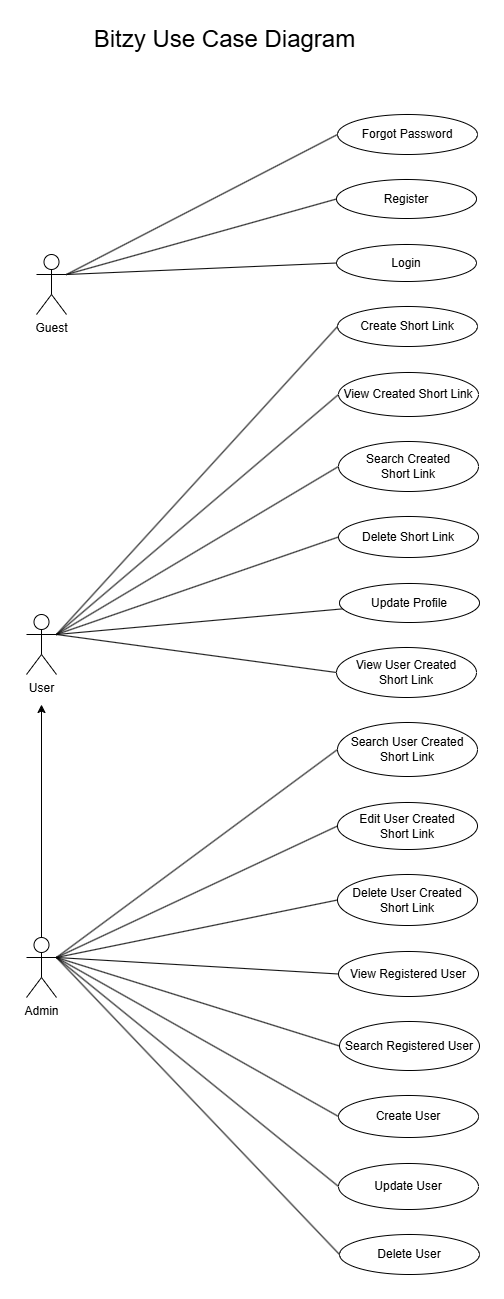

The diagram above was exported from draw.io. Its source (the exported page's mxGraphModel, read from the mxfile embedded in the PNG):
<mxGraphModel dx="2074" dy="1154" grid="1" gridSize="10" guides="1" tooltips="1" connect="1" arrows="1" fold="1" page="1" pageScale="1" pageWidth="850" pageHeight="1100" math="0" shadow="0">
  <root>
    <mxCell id="0" />
    <mxCell id="1" parent="0" />
    <mxCell id="i6N75sErxUAijK9m9qd7-34" style="rounded=0;orthogonalLoop=1;jettySize=auto;html=1;exitX=1;exitY=0.3333333333333333;exitDx=0;exitDy=0;exitPerimeter=0;entryX=0;entryY=0.5;entryDx=0;entryDy=0;endArrow=none;endFill=0;" edge="1" parent="1" source="i6N75sErxUAijK9m9qd7-1" target="i6N75sErxUAijK9m9qd7-13">
      <mxGeometry relative="1" as="geometry" />
    </mxCell>
    <mxCell id="i6N75sErxUAijK9m9qd7-35" style="rounded=0;orthogonalLoop=1;jettySize=auto;html=1;exitX=1;exitY=0.3333333333333333;exitDx=0;exitDy=0;exitPerimeter=0;entryX=0;entryY=0.5;entryDx=0;entryDy=0;endArrow=none;endFill=0;" edge="1" parent="1" source="i6N75sErxUAijK9m9qd7-1" target="i6N75sErxUAijK9m9qd7-14">
      <mxGeometry relative="1" as="geometry" />
    </mxCell>
    <mxCell id="i6N75sErxUAijK9m9qd7-36" style="rounded=0;orthogonalLoop=1;jettySize=auto;html=1;exitX=1;exitY=0.3333333333333333;exitDx=0;exitDy=0;exitPerimeter=0;entryX=0;entryY=0.5;entryDx=0;entryDy=0;endArrow=none;endFill=0;" edge="1" parent="1" source="i6N75sErxUAijK9m9qd7-1" target="i6N75sErxUAijK9m9qd7-16">
      <mxGeometry relative="1" as="geometry" />
    </mxCell>
    <mxCell id="i6N75sErxUAijK9m9qd7-37" style="rounded=0;orthogonalLoop=1;jettySize=auto;html=1;exitX=1;exitY=0.3333333333333333;exitDx=0;exitDy=0;exitPerimeter=0;entryX=0;entryY=0.5;entryDx=0;entryDy=0;endArrow=none;endFill=0;" edge="1" parent="1" source="i6N75sErxUAijK9m9qd7-1" target="i6N75sErxUAijK9m9qd7-15">
      <mxGeometry relative="1" as="geometry" />
    </mxCell>
    <mxCell id="i6N75sErxUAijK9m9qd7-38" style="rounded=0;orthogonalLoop=1;jettySize=auto;html=1;exitX=1;exitY=0.3333333333333333;exitDx=0;exitDy=0;exitPerimeter=0;endArrow=none;endFill=0;" edge="1" parent="1" source="i6N75sErxUAijK9m9qd7-1" target="i6N75sErxUAijK9m9qd7-28">
      <mxGeometry relative="1" as="geometry" />
    </mxCell>
    <mxCell id="i6N75sErxUAijK9m9qd7-39" style="rounded=0;orthogonalLoop=1;jettySize=auto;html=1;exitX=1;exitY=0.3333333333333333;exitDx=0;exitDy=0;exitPerimeter=0;entryX=0;entryY=0.5;entryDx=0;entryDy=0;endArrow=none;endFill=0;" edge="1" parent="1" source="i6N75sErxUAijK9m9qd7-1" target="i6N75sErxUAijK9m9qd7-19">
      <mxGeometry relative="1" as="geometry" />
    </mxCell>
    <mxCell id="i6N75sErxUAijK9m9qd7-1" value="User" style="shape=umlActor;verticalLabelPosition=bottom;verticalAlign=top;html=1;" vertex="1" parent="1">
      <mxGeometry x="40" y="620" width="30" height="60" as="geometry" />
    </mxCell>
    <mxCell id="i6N75sErxUAijK9m9qd7-9" value="Login" style="ellipse;whiteSpace=wrap;html=1;" vertex="1" parent="1">
      <mxGeometry x="350" y="250" width="140" height="37" as="geometry" />
    </mxCell>
    <mxCell id="i6N75sErxUAijK9m9qd7-10" value="Register" style="ellipse;whiteSpace=wrap;html=1;" vertex="1" parent="1">
      <mxGeometry x="350" y="185" width="140" height="39" as="geometry" />
    </mxCell>
    <mxCell id="i6N75sErxUAijK9m9qd7-30" style="rounded=0;orthogonalLoop=1;jettySize=auto;html=1;exitX=1;exitY=0.3333333333333333;exitDx=0;exitDy=0;exitPerimeter=0;entryX=0;entryY=0.5;entryDx=0;entryDy=0;endArrow=none;endFill=0;" edge="1" parent="1" source="i6N75sErxUAijK9m9qd7-11" target="i6N75sErxUAijK9m9qd7-12">
      <mxGeometry relative="1" as="geometry" />
    </mxCell>
    <mxCell id="i6N75sErxUAijK9m9qd7-31" style="rounded=0;orthogonalLoop=1;jettySize=auto;html=1;exitX=1;exitY=0.3333333333333333;exitDx=0;exitDy=0;exitPerimeter=0;entryX=0;entryY=0.5;entryDx=0;entryDy=0;endArrow=none;endFill=0;" edge="1" parent="1" source="i6N75sErxUAijK9m9qd7-11" target="i6N75sErxUAijK9m9qd7-10">
      <mxGeometry relative="1" as="geometry" />
    </mxCell>
    <mxCell id="i6N75sErxUAijK9m9qd7-32" style="rounded=0;orthogonalLoop=1;jettySize=auto;html=1;exitX=1;exitY=0.3333333333333333;exitDx=0;exitDy=0;exitPerimeter=0;endArrow=none;endFill=0;entryX=0;entryY=0.5;entryDx=0;entryDy=0;" edge="1" parent="1" source="i6N75sErxUAijK9m9qd7-11" target="i6N75sErxUAijK9m9qd7-9">
      <mxGeometry relative="1" as="geometry" />
    </mxCell>
    <mxCell id="i6N75sErxUAijK9m9qd7-11" value="Guest" style="shape=umlActor;verticalLabelPosition=bottom;verticalAlign=top;html=1;" vertex="1" parent="1">
      <mxGeometry x="50" y="260" width="30" height="60" as="geometry" />
    </mxCell>
    <mxCell id="i6N75sErxUAijK9m9qd7-12" value="Forgot Password" style="ellipse;whiteSpace=wrap;html=1;" vertex="1" parent="1">
      <mxGeometry x="351" y="120" width="140" height="40" as="geometry" />
    </mxCell>
    <mxCell id="i6N75sErxUAijK9m9qd7-13" value="Create Short Link" style="ellipse;whiteSpace=wrap;html=1;" vertex="1" parent="1">
      <mxGeometry x="351" y="312" width="140" height="40" as="geometry" />
    </mxCell>
    <mxCell id="i6N75sErxUAijK9m9qd7-14" value="View Created Short Link" style="ellipse;whiteSpace=wrap;html=1;" vertex="1" parent="1">
      <mxGeometry x="352" y="378" width="140" height="44" as="geometry" />
    </mxCell>
    <mxCell id="i6N75sErxUAijK9m9qd7-15" value="Delete Short Link" style="ellipse;whiteSpace=wrap;html=1;" vertex="1" parent="1">
      <mxGeometry x="352" y="522" width="140" height="41" as="geometry" />
    </mxCell>
    <mxCell id="i6N75sErxUAijK9m9qd7-16" value="Search Created &lt;br&gt;Short Link" style="ellipse;whiteSpace=wrap;html=1;" vertex="1" parent="1">
      <mxGeometry x="352" y="447" width="140" height="50" as="geometry" />
    </mxCell>
    <mxCell id="i6N75sErxUAijK9m9qd7-46" style="edgeStyle=none;shape=connector;rounded=0;orthogonalLoop=1;jettySize=auto;html=1;exitX=0.5;exitY=0;exitDx=0;exitDy=0;exitPerimeter=0;strokeColor=default;align=center;verticalAlign=middle;fontFamily=Helvetica;fontSize=11;fontColor=default;labelBackgroundColor=default;endArrow=classic;endFill=1;" edge="1" parent="1" source="i6N75sErxUAijK9m9qd7-18">
      <mxGeometry relative="1" as="geometry">
        <mxPoint x="55" y="710" as="targetPoint" />
      </mxGeometry>
    </mxCell>
    <mxCell id="i6N75sErxUAijK9m9qd7-48" style="edgeStyle=none;shape=connector;rounded=0;orthogonalLoop=1;jettySize=auto;html=1;exitX=1;exitY=0.3333333333333333;exitDx=0;exitDy=0;exitPerimeter=0;entryX=0;entryY=0.5;entryDx=0;entryDy=0;strokeColor=default;align=center;verticalAlign=middle;fontFamily=Helvetica;fontSize=11;fontColor=default;labelBackgroundColor=default;endArrow=none;endFill=0;" edge="1" parent="1" source="i6N75sErxUAijK9m9qd7-18" target="i6N75sErxUAijK9m9qd7-20">
      <mxGeometry relative="1" as="geometry" />
    </mxCell>
    <mxCell id="i6N75sErxUAijK9m9qd7-49" style="edgeStyle=none;shape=connector;rounded=0;orthogonalLoop=1;jettySize=auto;html=1;exitX=1;exitY=0.3333333333333333;exitDx=0;exitDy=0;exitPerimeter=0;entryX=0;entryY=0.5;entryDx=0;entryDy=0;strokeColor=default;align=center;verticalAlign=middle;fontFamily=Helvetica;fontSize=11;fontColor=default;labelBackgroundColor=default;endArrow=none;endFill=0;" edge="1" parent="1" source="i6N75sErxUAijK9m9qd7-18" target="i6N75sErxUAijK9m9qd7-21">
      <mxGeometry relative="1" as="geometry" />
    </mxCell>
    <mxCell id="i6N75sErxUAijK9m9qd7-50" style="edgeStyle=none;shape=connector;rounded=0;orthogonalLoop=1;jettySize=auto;html=1;exitX=1;exitY=0.3333333333333333;exitDx=0;exitDy=0;exitPerimeter=0;entryX=0;entryY=0.5;entryDx=0;entryDy=0;strokeColor=default;align=center;verticalAlign=middle;fontFamily=Helvetica;fontSize=11;fontColor=default;labelBackgroundColor=default;endArrow=none;endFill=0;" edge="1" parent="1" source="i6N75sErxUAijK9m9qd7-18" target="i6N75sErxUAijK9m9qd7-22">
      <mxGeometry relative="1" as="geometry" />
    </mxCell>
    <mxCell id="i6N75sErxUAijK9m9qd7-51" style="edgeStyle=none;shape=connector;rounded=0;orthogonalLoop=1;jettySize=auto;html=1;exitX=1;exitY=0.3333333333333333;exitDx=0;exitDy=0;exitPerimeter=0;entryX=0;entryY=0.5;entryDx=0;entryDy=0;strokeColor=default;align=center;verticalAlign=middle;fontFamily=Helvetica;fontSize=11;fontColor=default;labelBackgroundColor=default;endArrow=none;endFill=0;" edge="1" parent="1" source="i6N75sErxUAijK9m9qd7-18" target="i6N75sErxUAijK9m9qd7-23">
      <mxGeometry relative="1" as="geometry" />
    </mxCell>
    <mxCell id="i6N75sErxUAijK9m9qd7-52" style="edgeStyle=none;shape=connector;rounded=0;orthogonalLoop=1;jettySize=auto;html=1;exitX=1;exitY=0.3333333333333333;exitDx=0;exitDy=0;exitPerimeter=0;entryX=0;entryY=0.5;entryDx=0;entryDy=0;strokeColor=default;align=center;verticalAlign=middle;fontFamily=Helvetica;fontSize=11;fontColor=default;labelBackgroundColor=default;endArrow=none;endFill=0;" edge="1" parent="1" source="i6N75sErxUAijK9m9qd7-18" target="i6N75sErxUAijK9m9qd7-27">
      <mxGeometry relative="1" as="geometry" />
    </mxCell>
    <mxCell id="i6N75sErxUAijK9m9qd7-53" style="edgeStyle=none;shape=connector;rounded=0;orthogonalLoop=1;jettySize=auto;html=1;exitX=1;exitY=0.3333333333333333;exitDx=0;exitDy=0;exitPerimeter=0;entryX=0;entryY=0.5;entryDx=0;entryDy=0;strokeColor=default;align=center;verticalAlign=middle;fontFamily=Helvetica;fontSize=11;fontColor=default;labelBackgroundColor=default;endArrow=none;endFill=0;" edge="1" parent="1" source="i6N75sErxUAijK9m9qd7-18" target="i6N75sErxUAijK9m9qd7-24">
      <mxGeometry relative="1" as="geometry" />
    </mxCell>
    <mxCell id="i6N75sErxUAijK9m9qd7-54" style="edgeStyle=none;shape=connector;rounded=0;orthogonalLoop=1;jettySize=auto;html=1;exitX=1;exitY=0.3333333333333333;exitDx=0;exitDy=0;exitPerimeter=0;entryX=0;entryY=0.5;entryDx=0;entryDy=0;strokeColor=default;align=center;verticalAlign=middle;fontFamily=Helvetica;fontSize=11;fontColor=default;labelBackgroundColor=default;endArrow=none;endFill=0;" edge="1" parent="1" source="i6N75sErxUAijK9m9qd7-18" target="i6N75sErxUAijK9m9qd7-25">
      <mxGeometry relative="1" as="geometry" />
    </mxCell>
    <mxCell id="i6N75sErxUAijK9m9qd7-55" style="edgeStyle=none;shape=connector;rounded=0;orthogonalLoop=1;jettySize=auto;html=1;exitX=1;exitY=0.3333333333333333;exitDx=0;exitDy=0;exitPerimeter=0;entryX=0;entryY=0.5;entryDx=0;entryDy=0;strokeColor=default;align=center;verticalAlign=middle;fontFamily=Helvetica;fontSize=11;fontColor=default;labelBackgroundColor=default;endArrow=none;endFill=0;" edge="1" parent="1" source="i6N75sErxUAijK9m9qd7-18" target="i6N75sErxUAijK9m9qd7-26">
      <mxGeometry relative="1" as="geometry" />
    </mxCell>
    <mxCell id="i6N75sErxUAijK9m9qd7-18" value="Admin" style="shape=umlActor;verticalLabelPosition=bottom;verticalAlign=top;html=1;" vertex="1" parent="1">
      <mxGeometry x="40" y="943" width="30" height="60" as="geometry" />
    </mxCell>
    <mxCell id="i6N75sErxUAijK9m9qd7-19" value="View User Created&lt;br&gt;Short Link" style="ellipse;whiteSpace=wrap;html=1;" vertex="1" parent="1">
      <mxGeometry x="350" y="653" width="140" height="50" as="geometry" />
    </mxCell>
    <mxCell id="i6N75sErxUAijK9m9qd7-20" value="Search User Created&lt;br&gt;Short Link" style="ellipse;whiteSpace=wrap;html=1;" vertex="1" parent="1">
      <mxGeometry x="351" y="728" width="140" height="54" as="geometry" />
    </mxCell>
    <mxCell id="i6N75sErxUAijK9m9qd7-21" value="Edit User Created&lt;br&gt;Short Link" style="ellipse;whiteSpace=wrap;html=1;" vertex="1" parent="1">
      <mxGeometry x="351" y="808" width="140" height="47" as="geometry" />
    </mxCell>
    <mxCell id="i6N75sErxUAijK9m9qd7-22" value="Delete User Created&lt;br&gt;Short Link" style="ellipse;whiteSpace=wrap;html=1;" vertex="1" parent="1">
      <mxGeometry x="351" y="880" width="140" height="51" as="geometry" />
    </mxCell>
    <mxCell id="i6N75sErxUAijK9m9qd7-23" value="View Registered User" style="ellipse;whiteSpace=wrap;html=1;" vertex="1" parent="1">
      <mxGeometry x="352" y="957" width="140" height="45" as="geometry" />
    </mxCell>
    <mxCell id="i6N75sErxUAijK9m9qd7-24" value="Create User" style="ellipse;whiteSpace=wrap;html=1;" vertex="1" parent="1">
      <mxGeometry x="352" y="1101" width="140" height="42" as="geometry" />
    </mxCell>
    <mxCell id="i6N75sErxUAijK9m9qd7-25" value="Update User" style="ellipse;whiteSpace=wrap;html=1;" vertex="1" parent="1">
      <mxGeometry x="352" y="1169" width="140" height="46" as="geometry" />
    </mxCell>
    <mxCell id="i6N75sErxUAijK9m9qd7-26" value="Delete User" style="ellipse;whiteSpace=wrap;html=1;" vertex="1" parent="1">
      <mxGeometry x="353" y="1240" width="140" height="40" as="geometry" />
    </mxCell>
    <mxCell id="i6N75sErxUAijK9m9qd7-27" value="Search Registered User" style="ellipse;whiteSpace=wrap;html=1;" vertex="1" parent="1">
      <mxGeometry x="353" y="1027" width="140" height="49" as="geometry" />
    </mxCell>
    <mxCell id="i6N75sErxUAijK9m9qd7-28" value="Update Profile" style="ellipse;whiteSpace=wrap;html=1;" vertex="1" parent="1">
      <mxGeometry x="353" y="589" width="140" height="39" as="geometry" />
    </mxCell>
    <mxCell id="i6N75sErxUAijK9m9qd7-56" value="Bitzy Use Case Diagram" style="text;html=1;align=center;verticalAlign=middle;whiteSpace=wrap;rounded=0;fontFamily=Helvetica;fontSize=24;fontColor=default;labelBackgroundColor=default;" vertex="1" parent="1">
      <mxGeometry x="100" y="30" width="277" height="30" as="geometry" />
    </mxCell>
  </root>
</mxGraphModel>